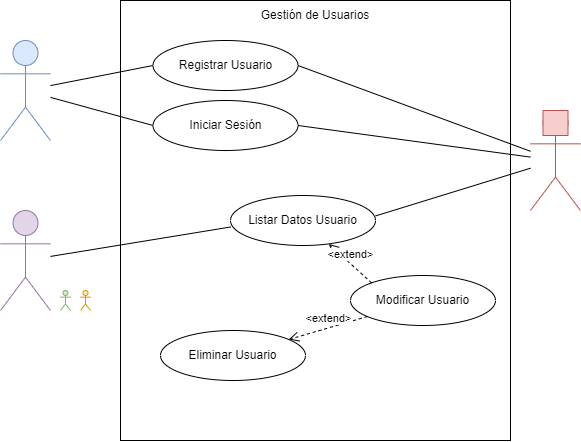

The diagram above was exported from draw.io. Its source (the exported page's mxGraphModel, read from the mxfile embedded in the PNG):
<mxGraphModel dx="981" dy="597" grid="1" gridSize="10" guides="1" tooltips="1" connect="1" arrows="1" fold="1" page="1" pageScale="1" pageWidth="2336" pageHeight="1654" math="0" shadow="0">
  <root>
    <mxCell id="0" />
    <mxCell id="1" parent="0" />
    <mxCell id="TNuyJZjsSOu7bQXIcPg5-1" value="" style="shape=umlActor;verticalLabelPosition=bottom;verticalAlign=top;html=1;outlineConnect=0;fillColor=#dae8fc;strokeColor=#6c8ebf;" parent="1" vertex="1">
      <mxGeometry x="70" y="80" width="50" height="100" as="geometry" />
    </mxCell>
    <mxCell id="TNuyJZjsSOu7bQXIcPg5-2" value="" style="rounded=0;whiteSpace=wrap;html=1;fillColor=none;" parent="1" vertex="1">
      <mxGeometry x="190" y="40" width="390" height="440" as="geometry" />
    </mxCell>
    <mxCell id="TNuyJZjsSOu7bQXIcPg5-3" value="Gestión de Usuarios" style="text;html=1;strokeColor=none;fillColor=none;align=center;verticalAlign=middle;whiteSpace=wrap;rounded=0;" parent="1" vertex="1">
      <mxGeometry x="315" y="40" width="140" height="30" as="geometry" />
    </mxCell>
    <mxCell id="TNuyJZjsSOu7bQXIcPg5-4" value="Registrar Usuario" style="ellipse;whiteSpace=wrap;html=1;fillColor=none;" parent="1" vertex="1">
      <mxGeometry x="222.5" y="80" width="145" height="50" as="geometry" />
    </mxCell>
    <mxCell id="TNuyJZjsSOu7bQXIcPg5-5" value="" style="shape=umlActor;verticalLabelPosition=bottom;verticalAlign=top;html=1;outlineConnect=0;fillColor=#f8cecc;strokeColor=#b85450;" parent="1" vertex="1">
      <mxGeometry x="600" y="150" width="50" height="100" as="geometry" />
    </mxCell>
    <mxCell id="TNuyJZjsSOu7bQXIcPg5-6" value="" style="rounded=0;whiteSpace=wrap;html=1;fillColor=#f8cecc;strokeColor=#b85450;" parent="1" vertex="1">
      <mxGeometry x="612.5" y="150" width="25" height="25" as="geometry" />
    </mxCell>
    <mxCell id="TNuyJZjsSOu7bQXIcPg5-10" value="Iniciar Sesión" style="ellipse;whiteSpace=wrap;html=1;fillColor=none;" parent="1" vertex="1">
      <mxGeometry x="222.5" y="140" width="145" height="50" as="geometry" />
    </mxCell>
    <mxCell id="TNuyJZjsSOu7bQXIcPg5-13" value="Listar Datos Usuario" style="ellipse;whiteSpace=wrap;html=1;fillColor=none;" parent="1" vertex="1">
      <mxGeometry x="300" y="235" width="145" height="50" as="geometry" />
    </mxCell>
    <mxCell id="TNuyJZjsSOu7bQXIcPg5-16" value="Eliminar Usuario" style="ellipse;whiteSpace=wrap;html=1;fillColor=none;" parent="1" vertex="1">
      <mxGeometry x="230" y="370" width="145" height="50" as="geometry" />
    </mxCell>
    <mxCell id="TNuyJZjsSOu7bQXIcPg5-19" value="" style="shape=umlActor;verticalLabelPosition=bottom;verticalAlign=top;html=1;outlineConnect=0;fillColor=#e1d5e7;strokeColor=#9673a6;" parent="1" vertex="1">
      <mxGeometry x="70" y="250" width="50" height="100" as="geometry" />
    </mxCell>
    <mxCell id="TNuyJZjsSOu7bQXIcPg5-22" value="" style="shape=umlActor;verticalLabelPosition=bottom;verticalAlign=top;html=1;outlineConnect=0;fillColor=#d5e8d4;strokeColor=#82b366;" parent="1" vertex="1">
      <mxGeometry x="130" y="330" width="10" height="20" as="geometry" />
    </mxCell>
    <mxCell id="TNuyJZjsSOu7bQXIcPg5-23" value="" style="shape=umlActor;verticalLabelPosition=bottom;verticalAlign=top;html=1;outlineConnect=0;fillColor=#ffe6cc;strokeColor=#d79b00;" parent="1" vertex="1">
      <mxGeometry x="150" y="330" width="10" height="20" as="geometry" />
    </mxCell>
    <mxCell id="HWYE9fUrCIk4LpUbO-Ab-1" value="" style="endArrow=none;html=1;rounded=0;entryX=0;entryY=0.5;entryDx=0;entryDy=0;" edge="1" parent="1" source="TNuyJZjsSOu7bQXIcPg5-1" target="TNuyJZjsSOu7bQXIcPg5-4">
      <mxGeometry width="50" height="50" relative="1" as="geometry">
        <mxPoint x="310" y="210" as="sourcePoint" />
        <mxPoint x="360" y="160" as="targetPoint" />
      </mxGeometry>
    </mxCell>
    <mxCell id="HWYE9fUrCIk4LpUbO-Ab-2" value="" style="endArrow=none;html=1;rounded=0;entryX=0;entryY=0.5;entryDx=0;entryDy=0;" edge="1" parent="1" source="TNuyJZjsSOu7bQXIcPg5-1" target="TNuyJZjsSOu7bQXIcPg5-10">
      <mxGeometry width="50" height="50" relative="1" as="geometry">
        <mxPoint x="130" y="135.0980392156863" as="sourcePoint" />
        <mxPoint x="232.5" y="115" as="targetPoint" />
      </mxGeometry>
    </mxCell>
    <mxCell id="HWYE9fUrCIk4LpUbO-Ab-4" value="" style="endArrow=none;html=1;rounded=0;exitX=1;exitY=0.5;exitDx=0;exitDy=0;" edge="1" parent="1" source="TNuyJZjsSOu7bQXIcPg5-4" target="TNuyJZjsSOu7bQXIcPg5-5">
      <mxGeometry width="50" height="50" relative="1" as="geometry">
        <mxPoint x="310" y="210" as="sourcePoint" />
        <mxPoint x="360" y="160" as="targetPoint" />
      </mxGeometry>
    </mxCell>
    <mxCell id="HWYE9fUrCIk4LpUbO-Ab-5" value="" style="endArrow=none;html=1;rounded=0;exitX=1;exitY=0.5;exitDx=0;exitDy=0;" edge="1" parent="1" source="TNuyJZjsSOu7bQXIcPg5-10" target="TNuyJZjsSOu7bQXIcPg5-5">
      <mxGeometry width="50" height="50" relative="1" as="geometry">
        <mxPoint x="377.4999999999998" y="115" as="sourcePoint" />
        <mxPoint x="490" y="135.4545454545455" as="targetPoint" />
      </mxGeometry>
    </mxCell>
    <mxCell id="HWYE9fUrCIk4LpUbO-Ab-7" value="Modificar Usuario" style="ellipse;whiteSpace=wrap;html=1;fillColor=none;" vertex="1" parent="1">
      <mxGeometry x="420" y="315" width="145" height="50" as="geometry" />
    </mxCell>
    <mxCell id="HWYE9fUrCIk4LpUbO-Ab-8" value="&amp;lt;extend&amp;gt;" style="html=1;verticalAlign=bottom;endArrow=open;dashed=1;endSize=8;rounded=0;exitX=0;exitY=0;exitDx=0;exitDy=0;" edge="1" parent="1" source="HWYE9fUrCIk4LpUbO-Ab-7" target="TNuyJZjsSOu7bQXIcPg5-13">
      <mxGeometry relative="1" as="geometry">
        <mxPoint x="480" y="319.17" as="sourcePoint" />
        <mxPoint x="400" y="319.17" as="targetPoint" />
      </mxGeometry>
    </mxCell>
    <mxCell id="HWYE9fUrCIk4LpUbO-Ab-9" value="" style="endArrow=none;html=1;rounded=0;entryX=0.003;entryY=0.629;entryDx=0;entryDy=0;entryPerimeter=0;" edge="1" parent="1" source="TNuyJZjsSOu7bQXIcPg5-19" target="TNuyJZjsSOu7bQXIcPg5-13">
      <mxGeometry width="50" height="50" relative="1" as="geometry">
        <mxPoint x="130" y="146.86274509803934" as="sourcePoint" />
        <mxPoint x="232.5" y="174.9999999999999" as="targetPoint" />
      </mxGeometry>
    </mxCell>
    <mxCell id="HWYE9fUrCIk4LpUbO-Ab-11" value="" style="endArrow=none;html=1;rounded=0;exitX=1.001;exitY=0.408;exitDx=0;exitDy=0;exitPerimeter=0;" edge="1" parent="1" source="TNuyJZjsSOu7bQXIcPg5-13" target="TNuyJZjsSOu7bQXIcPg5-5">
      <mxGeometry width="50" height="50" relative="1" as="geometry">
        <mxPoint x="377.5" y="174.9999999999999" as="sourcePoint" />
        <mxPoint x="660" y="142.84552845528458" as="targetPoint" />
      </mxGeometry>
    </mxCell>
    <mxCell id="HWYE9fUrCIk4LpUbO-Ab-12" value="&amp;lt;extend&amp;gt;" style="html=1;verticalAlign=bottom;endArrow=open;dashed=1;endSize=8;rounded=0;" edge="1" parent="1" source="HWYE9fUrCIk4LpUbO-Ab-7" target="TNuyJZjsSOu7bQXIcPg5-16">
      <mxGeometry relative="1" as="geometry">
        <mxPoint x="430" y="344.9999999999999" as="sourcePoint" />
        <mxPoint x="397.88236578817964" y="294.43081625181446" as="targetPoint" />
      </mxGeometry>
    </mxCell>
  </root>
</mxGraphModel>